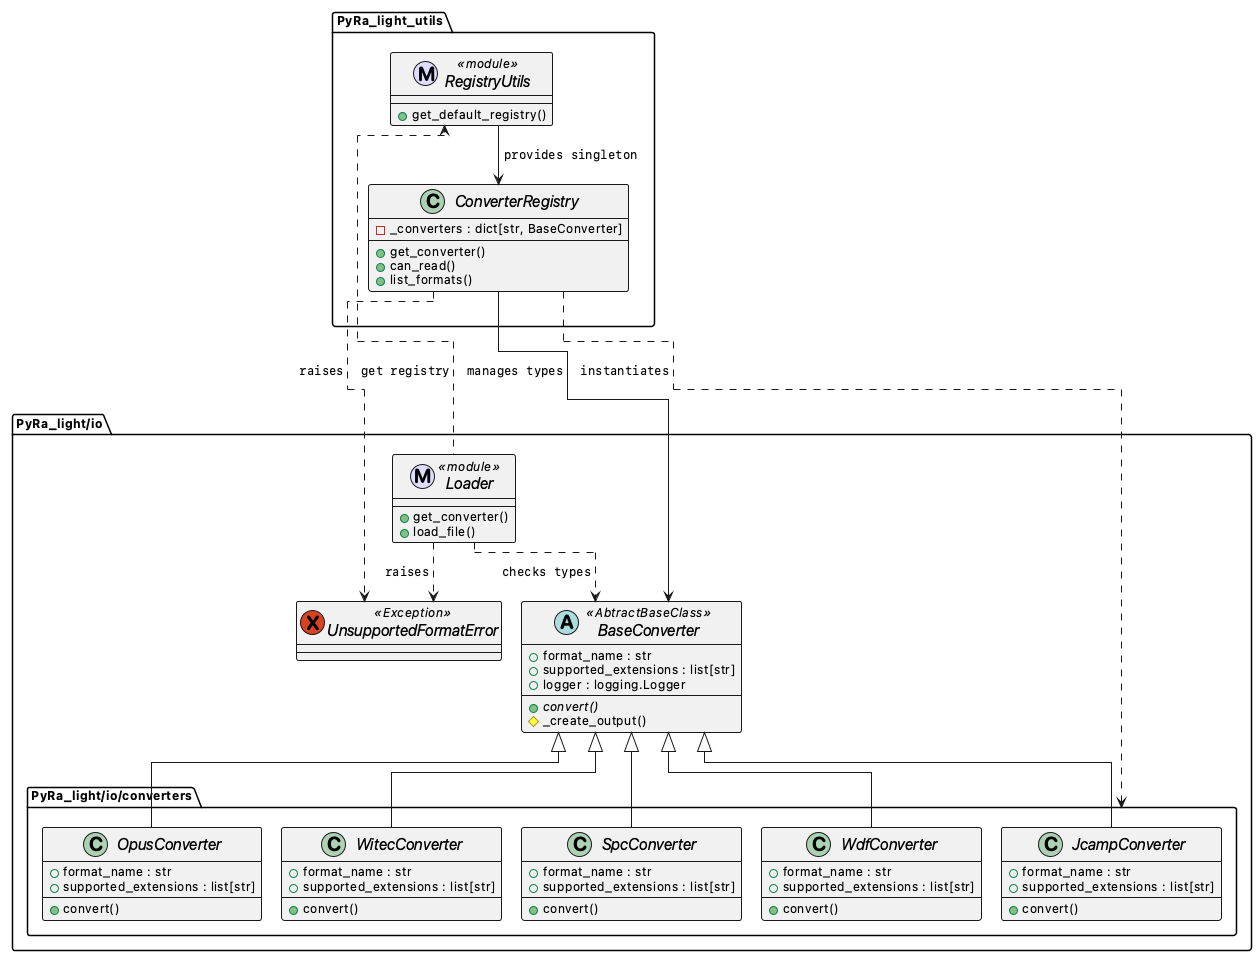

The diagram above was rendered by PlantUML. Its source (embedded in the PNG):
@startuml "PyRa_light IO"

' =========================================================================
' Styling & Configuration
' =========================================================================
!pragma layout elk

skinparam defaultFontName SF Pro
skinparam DefaultFontSize 12

skinparam CircledCharacterFontName SF Pro Rounded
skinparam CircledCharacterFontSize 20

skinparam ClassBorderThickness 1
skinparam ClassFontName SF Pro Display 
skinparam ClassFontStyle italic
skinparam ClassFontSize 16

skinparam ClassAttributeIconSize 12

skinparam ArrowMessageAlignment center
skinparam ArrowFontName SF Mono

' =========================================================================
' PyRa_light.io
' =========================================================================
package "PyRa_light/io" <<Folder>>{
    
    exception UnsupportedFormatError <<Exception>> {
    }

    together{
        abstract class BaseConverter <<AbtractBaseClass>>{
            +format_name : str
            +supported_extensions : list[str]
            +logger : logging.Logger
            {abstract} +convert()
            #_create_output()
        }

        class Loader <<(M,#DDDDFF) module>> {
            +get_converter()
            +load_file()
        }
    }

    package "PyRa_light/io/converters" as converters <<Folder>>{
        class JcampConverter {
            +format_name : str
            +supported_extensions : list[str]
            +convert()
        }
        
        class OpusConverter {
            +format_name : str
            +supported_extensions : list[str]
            +convert()
        }

        class SpcConverter {
            +format_name : str
            +supported_extensions : list[str]
            +convert()
        }

        class WdfConverter {
            +format_name : str
            +supported_extensions : list[str]
            +convert()
        }

        class WitecConverter {
            +format_name : str
            +supported_extensions : list[str]
            +convert()
        }
    }
}

' =========================================================================
' PyRa_light.utils
' =========================================================================
package "PyRa_light_utils" {
    class ConverterRegistry {
        -_converters : dict[str, BaseConverter]
        +get_converter()
        +can_read()
        +list_formats()
    }

    class RegistryUtils <<(M,#DDDDFF) module>> {
        +get_default_registry()
    }
}

' =========================================================================
' RELATIONSHIPS
' =========================================================================

' IO dependencies - Inheritance
BaseConverter <|-- JcampConverter
BaseConverter <|-- OpusConverter
BaseConverter <|-- SpcConverter
BaseConverter <|-- WdfConverter
BaseConverter <|-- WitecConverter

' Loader
Loader ..up..> RegistryUtils :  get registry
Loader ..> BaseConverter : checks types
Loader ..> UnsupportedFormatError : raises

' Registry - Factory dependencies
ConverterRegistry ..> converters : instantiates

ConverterRegistry --> BaseConverter : manages types
ConverterRegistry ..> UnsupportedFormatError : raises
RegistryUtils --> ConverterRegistry : provides singleton

@enduml